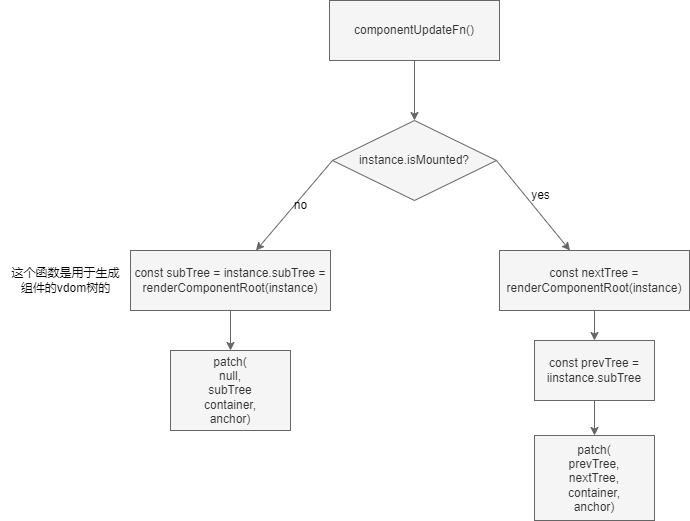

The diagram above was exported from draw.io. Its source (the exported page's mxGraphModel, read from the mxfile embedded in the PNG):
<mxGraphModel dx="1130" dy="779" grid="1" gridSize="10" guides="1" tooltips="1" connect="1" arrows="1" fold="1" page="1" pageScale="1" pageWidth="827" pageHeight="1169" background="#ffffff" math="0" shadow="0">
  <root>
    <mxCell id="0" />
    <mxCell id="1" parent="0" />
    <mxCell id="2" value="componentUpdateFn()" style="rounded=0;whiteSpace=wrap;html=1;fillColor=#f5f5f5;fontColor=#333333;strokeColor=#666666;" vertex="1" parent="1">
      <mxGeometry x="329" y="90" width="170" height="60" as="geometry" />
    </mxCell>
    <mxCell id="3" value="" style="endArrow=classic;html=1;exitX=0.5;exitY=1;exitDx=0;exitDy=0;fillColor=#f5f5f5;strokeColor=#666666;entryX=0.5;entryY=0;entryDx=0;entryDy=0;" edge="1" parent="1" source="2" target="6">
      <mxGeometry width="50" height="50" relative="1" as="geometry">
        <mxPoint x="390" y="420" as="sourcePoint" />
        <mxPoint x="414" y="210" as="targetPoint" />
      </mxGeometry>
    </mxCell>
    <mxCell id="6" value="instance.isMounted?" style="rhombus;whiteSpace=wrap;html=1;fillColor=#f5f5f5;fontColor=#333333;strokeColor=#666666;" vertex="1" parent="1">
      <mxGeometry x="332" y="210" width="164" height="80" as="geometry" />
    </mxCell>
    <mxCell id="7" value="" style="endArrow=classic;html=1;exitX=0;exitY=0.5;exitDx=0;exitDy=0;fillColor=#f5f5f5;strokeColor=#666666;" edge="1" parent="1" source="6" target="8">
      <mxGeometry width="50" height="50" relative="1" as="geometry">
        <mxPoint x="390" y="420" as="sourcePoint" />
        <mxPoint x="270" y="370" as="targetPoint" />
      </mxGeometry>
    </mxCell>
    <mxCell id="8" value="const subTree = instance.subTree = renderComponentRoot(instance)" style="rounded=0;whiteSpace=wrap;html=1;fillColor=#f5f5f5;fontColor=#333333;strokeColor=#666666;" vertex="1" parent="1">
      <mxGeometry x="130" y="340" width="200" height="60" as="geometry" />
    </mxCell>
    <mxCell id="9" value="&lt;font color=&quot;#000000&quot;&gt;no&lt;/font&gt;" style="text;html=1;align=center;verticalAlign=middle;resizable=0;points=[];autosize=1;strokeColor=none;fillColor=none;" vertex="1" parent="1">
      <mxGeometry x="280" y="280" width="40" height="30" as="geometry" />
    </mxCell>
    <mxCell id="10" value="" style="endArrow=classic;html=1;exitX=1;exitY=0.5;exitDx=0;exitDy=0;fillColor=#f5f5f5;strokeColor=#666666;" edge="1" parent="1" target="11" source="6">
      <mxGeometry width="50" height="50" relative="1" as="geometry">
        <mxPoint x="642" y="250" as="sourcePoint" />
        <mxPoint x="580" y="370" as="targetPoint" />
      </mxGeometry>
    </mxCell>
    <mxCell id="11" value="const nextTree = renderComponentRoot(instance)" style="rounded=0;whiteSpace=wrap;html=1;fillColor=#f5f5f5;fontColor=#333333;strokeColor=#666666;" vertex="1" parent="1">
      <mxGeometry x="499" y="340" width="190" height="60" as="geometry" />
    </mxCell>
    <mxCell id="12" value="&lt;font color=&quot;#000000&quot;&gt;yes&lt;/font&gt;" style="text;html=1;align=center;verticalAlign=middle;resizable=0;points=[];autosize=1;strokeColor=none;fillColor=none;" vertex="1" parent="1">
      <mxGeometry x="520" y="270" width="40" height="30" as="geometry" />
    </mxCell>
    <mxCell id="13" value="这个函数是用于生成&lt;br&gt;组件的vdom树的" style="text;html=1;align=center;verticalAlign=middle;resizable=0;points=[];autosize=1;strokeColor=none;fillColor=none;fontColor=#000000;" vertex="1" parent="1">
      <mxGeometry y="350" width="130" height="40" as="geometry" />
    </mxCell>
    <mxCell id="14" value="" style="endArrow=classic;html=1;fontColor=#000000;exitX=0.5;exitY=1;exitDx=0;exitDy=0;fillColor=#f5f5f5;strokeColor=#666666;" edge="1" parent="1" source="8" target="15">
      <mxGeometry width="50" height="50" relative="1" as="geometry">
        <mxPoint x="390" y="400" as="sourcePoint" />
        <mxPoint x="230" y="470" as="targetPoint" />
      </mxGeometry>
    </mxCell>
    <mxCell id="15" value="patch(&lt;br&gt;null,&lt;br&gt;subTree&lt;br&gt;container,&lt;br&gt;anchor)" style="rounded=0;whiteSpace=wrap;html=1;fontColor=#333333;fillColor=#f5f5f5;strokeColor=#666666;" vertex="1" parent="1">
      <mxGeometry x="170" y="440" width="120" height="80" as="geometry" />
    </mxCell>
    <mxCell id="16" value="" style="endArrow=classic;html=1;fontColor=#000000;exitX=0.5;exitY=1;exitDx=0;exitDy=0;fillColor=#f5f5f5;strokeColor=#666666;" edge="1" parent="1" source="11" target="17">
      <mxGeometry width="50" height="50" relative="1" as="geometry">
        <mxPoint x="390" y="360" as="sourcePoint" />
        <mxPoint x="590" y="450" as="targetPoint" />
      </mxGeometry>
    </mxCell>
    <mxCell id="17" value="const prevTree = iinstance.subTree" style="rounded=0;whiteSpace=wrap;html=1;fontColor=#333333;fillColor=#f5f5f5;strokeColor=#666666;" vertex="1" parent="1">
      <mxGeometry x="534" y="430" width="120" height="60" as="geometry" />
    </mxCell>
    <mxCell id="18" value="" style="endArrow=classic;html=1;fontColor=#000000;exitX=0.5;exitY=1;exitDx=0;exitDy=0;fillColor=#f5f5f5;strokeColor=#666666;" edge="1" parent="1" source="17" target="19">
      <mxGeometry width="50" height="50" relative="1" as="geometry">
        <mxPoint x="390" y="360" as="sourcePoint" />
        <mxPoint x="600" y="540" as="targetPoint" />
      </mxGeometry>
    </mxCell>
    <mxCell id="19" value="patch(&lt;br&gt;prevTree,&lt;br&gt;nextTree,&lt;br&gt;container,&lt;br&gt;anchor)" style="rounded=0;whiteSpace=wrap;html=1;fontColor=#333333;fillColor=#f5f5f5;strokeColor=#666666;" vertex="1" parent="1">
      <mxGeometry x="534" y="525" width="120" height="85" as="geometry" />
    </mxCell>
  </root>
</mxGraphModel>